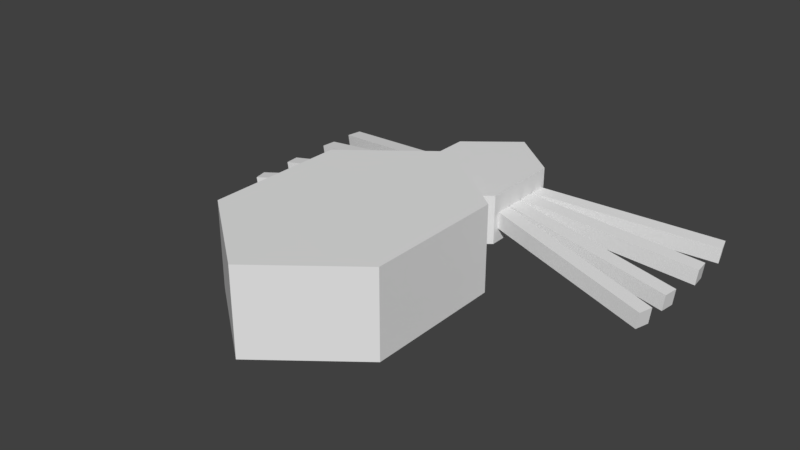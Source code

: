 # Source: spider.blend  (saved by Blender 2.79.0; exported with 4.5.12 LTS)
import bpy
from mathutils import Matrix  # noqa: F401  (used for matrix-valued properties, if any)

bpy.ops.wm.read_factory_settings(use_empty=True)
scene = bpy.context.scene
scene.name = 'Scene'

# ---- collections
col_collection_1 = bpy.data.collections.new('Collection 1'); scene.collection.children.link(col_collection_1)

# ---- world
world_world = bpy.data.worlds.new('World'); scene.world = world_world
world_world.color = (0.05088, 0.05088, 0.05088)
world_world.use_sun_shadow = False
world_world.sun_shadow_jitter_overblur = 0.0
world_world.cycles.sampling_method = 'MANUAL'

# ---- meshes
me_cube_001 = bpy.data.meshes.new('Cube.001')
me_cube_001.from_pydata([(-1.012, -0.5, -0.5), (-1.012, -0.5, 0.5), (-1.012, 0.5, -0.5), (-1.012, 0.5, 0.5), (-0.01213, -0.5, -0.5), (-0.01213, -0.5, 0.5), (-0.01213, 0.5, -0.5), (-0.01213, 0.5, 0.5)], [], [(0, 1, 3, 2), (2, 3, 7, 6), (6, 7, 5, 4), (4, 5, 1, 0), (2, 6, 4, 0), (7, 3, 1, 5)])
me_cube_001.use_remesh_preserve_volume = False
me_cube_001.use_remesh_preserve_attributes = False
me_cube_001.use_mirror_vertex_groups = False
me_cube_001.update()
me_cylinder_001 = bpy.data.meshes.new('Cylinder.001')
me_cylinder_001.from_pydata([(0.0, 1.0, -1.0), (0.0, 1.0, 1.0), (0.866, 0.5, -1.0), (0.866, 0.5, 1.0), (0.866, -0.5, -1.0), (0.866, -0.5, 1.0), (-8.742e-08, -1.0, -1.0), (-8.742e-08, -1.0, 1.0), (-0.866, -0.5, -1.0), (-0.866, -0.5, 1.0), (-0.866, 0.5, -1.0), (-0.866, 0.5, 1.0)], [], [(0, 1, 3, 2), (2, 3, 5, 4), (4, 5, 7, 6), (6, 7, 9, 8), (3, 1, 11, 9, 7, 5), (8, 9, 11, 10), (10, 11, 1, 0), (0, 2, 4, 6, 8, 10)])
me_cylinder_001.use_remesh_preserve_volume = False
me_cylinder_001.use_remesh_preserve_attributes = False
me_cylinder_001.use_mirror_vertex_groups = False
me_cylinder_001.update()
me_cylinder = bpy.data.meshes.new('Cylinder')
me_cylinder.from_pydata([(0.0, 1.0, -1.0), (0.0, 1.0, 1.0), (0.866, 0.5, -1.0), (0.866, 0.5, 1.0), (0.866, -0.5, -1.0), (0.866, -0.5, 1.0), (-8.742e-08, -1.0, -1.0), (-8.742e-08, -1.0, 1.0), (-0.866, -0.5, -1.0), (-0.866, -0.5, 1.0), (-0.866, 0.5, -1.0), (-0.866, 0.5, 1.0)], [], [(0, 1, 3, 2), (2, 3, 5, 4), (4, 5, 7, 6), (6, 7, 9, 8), (3, 1, 11, 9, 7, 5), (8, 9, 11, 10), (10, 11, 1, 0), (0, 2, 4, 6, 8, 10)])
me_cylinder.use_remesh_preserve_volume = False
me_cylinder.use_remesh_preserve_attributes = False
me_cylinder.use_mirror_vertex_groups = False
me_cylinder.update()

# ---- objects
ob_cube_007 = bpy.data.objects.new('Cube.007', me_cube_001)
ob_cube_006 = bpy.data.objects.new('Cube.006', me_cube_001)
ob_cube_005 = bpy.data.objects.new('Cube.005', me_cube_001)
ob_cube_004 = bpy.data.objects.new('Cube.004', me_cube_001)
ob_cube_003 = bpy.data.objects.new('Cube.003', me_cube_001)
ob_cube_002 = bpy.data.objects.new('Cube.002', me_cube_001)
ob_cube_001 = bpy.data.objects.new('Cube.001', me_cube_001)
ob_cube = bpy.data.objects.new('Cube', me_cube_001)
ob_cylinder_001 = bpy.data.objects.new('Cylinder.001', me_cylinder_001)
ob_cylinder = bpy.data.objects.new('Cylinder', me_cylinder)

# ---- transforms, parenting, visibility, modifiers, constraints
ob_cube_007.location = (0.07267, 0.193, 0.0624)
ob_cube_007.rotation_euler = (0.01336, 0.1227, 0.1087)
ob_cube_007.scale = (-0.2939, -0.02509, 0.02672)
ob_cube_007.lineart.crease_threshold = 0.0
ob_cube_006.location = (0.07267, 0.1644, 0.0624)
ob_cube_006.rotation_euler = (-0.01404, 0.1227, -0.1143)
ob_cube_006.scale = (-0.294, -0.02509, 0.02672)
ob_cube_006.lineart.crease_threshold = 0.0
ob_cube_005.location = (0.07267, 0.1368, 0.0624)
ob_cube_005.rotation_euler = (-0.02944, 0.1199, -0.2413)
ob_cube_005.scale = (-0.2976, -0.02489, 0.02672)
ob_cube_005.lineart.crease_threshold = 0.0
ob_cube_004.location = (0.07267, 0.2216, 0.0624)
ob_cube_004.rotation_euler = (0.03449, 0.1186, 0.2838)
ob_cube_004.scale = (-0.2994, -0.02479, 0.02672)
ob_cube_004.lineart.crease_threshold = 0.0
ob_cube_003.location = (-0.07297, 0.1363, 0.0624)
ob_cube_003.rotation_euler = (-0.04316, -0.148, 0.2849)
ob_cube_003.scale = (0.2994, 0.02479, 0.02672)
ob_cube_003.lineart.crease_threshold = 0.0
ob_cube_002.location = (-0.07297, 0.2211, 0.0624)
ob_cube_002.rotation_euler = (0.03684, -0.1497, -0.2423)
ob_cube_002.scale = (0.2976, 0.02489, 0.02672)
ob_cube_002.lineart.crease_threshold = 0.0
ob_cube_001.location = (-0.07297, 0.1935, 0.0624)
ob_cube_001.rotation_euler = (0.01758, -0.1531, -0.1148)
ob_cube_001.scale = (0.294, 0.02509, 0.02672)
ob_cube_001.lineart.crease_threshold = 0.0
ob_cube.location = (-0.07297, 0.1649, 0.0624)
ob_cube.rotation_euler = (-0.01672, -0.1532, 0.1092)
ob_cube.scale = (0.2939, 0.02509, 0.02672)
ob_cube.lineart.crease_threshold = 0.0
ob_cylinder_001.location = (0.0, 0.1766, 0.06579)
ob_cylinder_001.scale = (0.09557, 0.1323, 0.04043)
ob_cylinder_001.lineart.crease_threshold = 0.0
ob_cylinder.location = (0.0, -0.1127, 0.08366)
ob_cylinder.scale = (0.1691, 0.2279, 0.06984)
ob_cylinder.lineart.crease_threshold = 0.0

# ---- collection membership
col_collection_1.objects.link(ob_cube_007)
col_collection_1.objects.link(ob_cube_006)
col_collection_1.objects.link(ob_cube_005)
col_collection_1.objects.link(ob_cube_004)
col_collection_1.objects.link(ob_cube_003)
col_collection_1.objects.link(ob_cube_002)
col_collection_1.objects.link(ob_cube_001)
col_collection_1.objects.link(ob_cube)
col_collection_1.objects.link(ob_cylinder_001)
col_collection_1.objects.link(ob_cylinder)

# ---- scene / render settings (as saved in the file)
scene.frame_start = 1; scene.frame_end = 250; scene.frame_set(1)
scene.render.engine = 'BLENDER_EEVEE_NEXT'
scene.render.resolution_percentage = 50
scene.render.dither_intensity = 0.0
scene.cycles.use_denoising = False
scene.cycles.samples = 128
scene.cycles.sampling_pattern = 'TABULATED_SOBOL'
scene.cycles.use_adaptive_sampling = False
scene.cycles.use_light_tree = False
scene.cycles.blur_glossy = 0.0
scene.cycles.sample_clamp_indirect = 0.0
scene.view_settings.view_transform = 'Standard'
bpy.context.view_layer.update()

# ---- added for rendering (the .blend has no active camera and no usable light): camera, sun
cam_auto = bpy.data.cameras.new('AutoCamera')
cam_auto.lens = 50.0
cam_auto.sensor_width = 36.0
cam_auto.clip_end = 1000.0
ob_auto_camera = bpy.data.objects.new('AutoCamera', cam_auto)
scene.collection.objects.link(ob_auto_camera)
ob_auto_camera.location = (0.925502, -1.12168, 0.818733)
ob_auto_camera.rotation_euler = (1.09748, -7.21219e-08, 0.694738)
scene.camera = ob_auto_camera
light_auto_sun = bpy.data.lights.new('AutoSun', 'SUN')
light_auto_sun.energy = 3.0
light_auto_sun.angle = 0.0523599
ob_auto_sun = bpy.data.objects.new('AutoSun', light_auto_sun)
scene.collection.objects.link(ob_auto_sun)
ob_auto_sun.rotation_euler = (0.872665, 0.174533, 0.523599)
bpy.context.view_layer.update()
